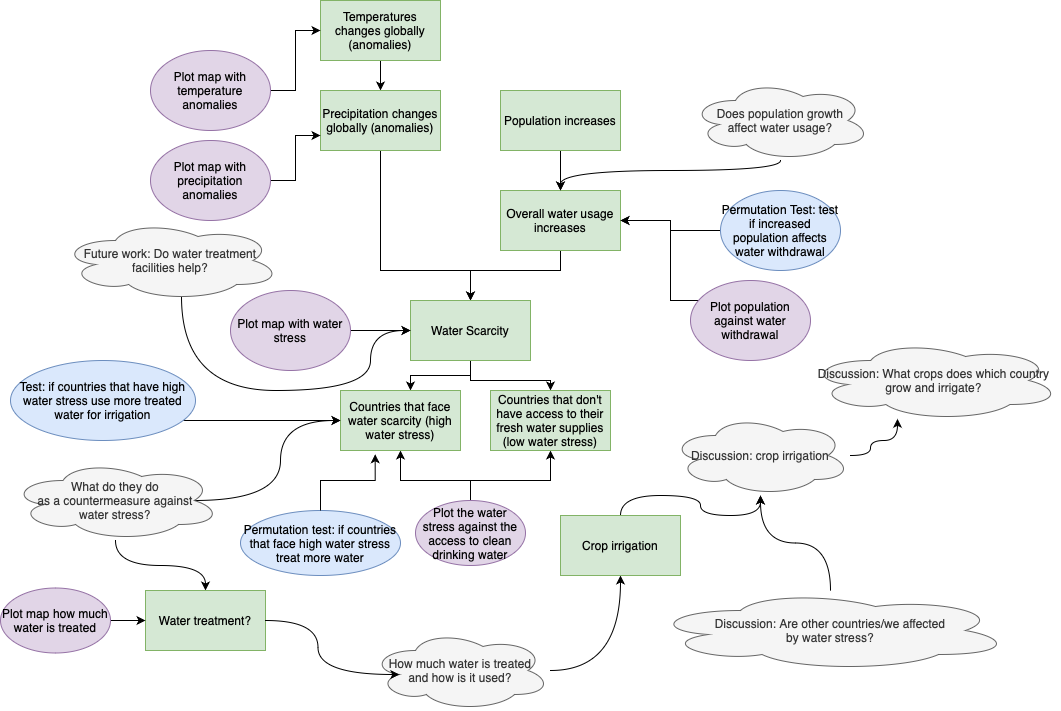

The diagram above was exported from draw.io. Its source (the exported page's mxGraphModel, read from the mxfile embedded in the PNG):
<mxGraphModel dx="774" dy="503" grid="1" gridSize="10" guides="1" tooltips="1" connect="1" arrows="1" fold="1" page="1" pageScale="1" pageWidth="827" pageHeight="1169" math="0" shadow="0">
  <root>
    <mxCell id="0" />
    <mxCell id="1" parent="0" />
    <mxCell id="GWIEUBXgXw_1vazv2kW0-6" value="" style="edgeStyle=orthogonalEdgeStyle;rounded=0;orthogonalLoop=1;jettySize=auto;html=1;fillColor=none;" parent="1" source="GWIEUBXgXw_1vazv2kW0-1" target="GWIEUBXgXw_1vazv2kW0-2" edge="1">
      <mxGeometry relative="1" as="geometry" />
    </mxCell>
    <mxCell id="GWIEUBXgXw_1vazv2kW0-1" value="Temperatures changes globally (anomalies)" style="rounded=0;whiteSpace=wrap;html=1;fillColor=#d5e8d4;strokeColor=#82b366;" parent="1" vertex="1">
      <mxGeometry x="340" y="70" width="120" height="60" as="geometry" />
    </mxCell>
    <mxCell id="GWIEUBXgXw_1vazv2kW0-69" style="edgeStyle=orthogonalEdgeStyle;rounded=0;orthogonalLoop=1;jettySize=auto;html=1;entryX=0.5;entryY=0;entryDx=0;entryDy=0;fillColor=none;" parent="1" source="GWIEUBXgXw_1vazv2kW0-2" target="GWIEUBXgXw_1vazv2kW0-9" edge="1">
      <mxGeometry relative="1" as="geometry">
        <Array as="points">
          <mxPoint x="400" y="340" />
          <mxPoint x="490" y="340" />
        </Array>
      </mxGeometry>
    </mxCell>
    <mxCell id="GWIEUBXgXw_1vazv2kW0-2" value="Precipitation changes globally (anomalies)" style="rounded=0;whiteSpace=wrap;html=1;fillColor=#d5e8d4;strokeColor=#82b366;" parent="1" vertex="1">
      <mxGeometry x="340" y="160" width="120" height="60" as="geometry" />
    </mxCell>
    <mxCell id="GWIEUBXgXw_1vazv2kW0-8" value="" style="edgeStyle=orthogonalEdgeStyle;rounded=0;orthogonalLoop=1;jettySize=auto;html=1;fillColor=none;" parent="1" source="GWIEUBXgXw_1vazv2kW0-4" target="GWIEUBXgXw_1vazv2kW0-5" edge="1">
      <mxGeometry relative="1" as="geometry" />
    </mxCell>
    <mxCell id="GWIEUBXgXw_1vazv2kW0-4" value="Population increases" style="rounded=0;whiteSpace=wrap;html=1;fillColor=#d5e8d4;strokeColor=#82b366;" parent="1" vertex="1">
      <mxGeometry x="520" y="160" width="120" height="60" as="geometry" />
    </mxCell>
    <mxCell id="GWIEUBXgXw_1vazv2kW0-11" value="" style="edgeStyle=orthogonalEdgeStyle;rounded=0;orthogonalLoop=1;jettySize=auto;html=1;fillColor=none;" parent="1" source="GWIEUBXgXw_1vazv2kW0-5" target="GWIEUBXgXw_1vazv2kW0-9" edge="1">
      <mxGeometry relative="1" as="geometry">
        <Array as="points">
          <mxPoint x="580" y="340" />
          <mxPoint x="490" y="340" />
        </Array>
      </mxGeometry>
    </mxCell>
    <mxCell id="GWIEUBXgXw_1vazv2kW0-5" value="Overall water usage increases" style="rounded=0;whiteSpace=wrap;html=1;fillColor=#d5e8d4;strokeColor=#82b366;" parent="1" vertex="1">
      <mxGeometry x="520" y="260" width="120" height="60" as="geometry" />
    </mxCell>
    <mxCell id="GWIEUBXgXw_1vazv2kW0-71" style="edgeStyle=orthogonalEdgeStyle;rounded=0;orthogonalLoop=1;jettySize=auto;html=1;fillColor=none;" parent="1" source="GWIEUBXgXw_1vazv2kW0-9" target="GWIEUBXgXw_1vazv2kW0-68" edge="1">
      <mxGeometry relative="1" as="geometry">
        <Array as="points">
          <mxPoint x="490" y="445" />
          <mxPoint x="430" y="445" />
        </Array>
      </mxGeometry>
    </mxCell>
    <mxCell id="GWIEUBXgXw_1vazv2kW0-72" style="edgeStyle=orthogonalEdgeStyle;rounded=0;orthogonalLoop=1;jettySize=auto;html=1;fillColor=none;" parent="1" source="GWIEUBXgXw_1vazv2kW0-9" target="GWIEUBXgXw_1vazv2kW0-70" edge="1">
      <mxGeometry relative="1" as="geometry">
        <Array as="points">
          <mxPoint x="490" y="450" />
          <mxPoint x="570" y="450" />
        </Array>
      </mxGeometry>
    </mxCell>
    <mxCell id="GWIEUBXgXw_1vazv2kW0-9" value="Water Scarcity" style="rounded=0;whiteSpace=wrap;html=1;fillColor=#d5e8d4;strokeColor=#82b366;" parent="1" vertex="1">
      <mxGeometry x="430" y="370" width="120" height="60" as="geometry" />
    </mxCell>
    <mxCell id="GWIEUBXgXw_1vazv2kW0-22" value="" style="edgeStyle=orthogonalEdgeStyle;rounded=0;orthogonalLoop=1;jettySize=auto;html=1;fillColor=none;curved=1;" parent="1" source="GWIEUBXgXw_1vazv2kW0-13" target="GWIEUBXgXw_1vazv2kW0-21" edge="1">
      <mxGeometry relative="1" as="geometry" />
    </mxCell>
    <mxCell id="GWIEUBXgXw_1vazv2kW0-73" style="edgeStyle=orthogonalEdgeStyle;rounded=0;orthogonalLoop=1;jettySize=auto;html=1;fillColor=none;curved=1;exitX=0.875;exitY=0.5;exitDx=0;exitDy=0;exitPerimeter=0;entryX=0;entryY=0.5;entryDx=0;entryDy=0;" parent="1" source="GWIEUBXgXw_1vazv2kW0-13" target="GWIEUBXgXw_1vazv2kW0-68" edge="1">
      <mxGeometry relative="1" as="geometry">
        <mxPoint x="420" y="520" as="targetPoint" />
      </mxGeometry>
    </mxCell>
    <mxCell id="GWIEUBXgXw_1vazv2kW0-13" value="What do they do&lt;br&gt;as a countermeasure against&lt;br&gt;water stress?" style="ellipse;shape=cloud;whiteSpace=wrap;html=1;fillColor=#f5f5f5;fontColor=#333333;strokeColor=#666666;" parent="1" vertex="1">
      <mxGeometry x="30" y="530" width="210" height="80" as="geometry" />
    </mxCell>
    <mxCell id="GWIEUBXgXw_1vazv2kW0-16" value="" style="edgeStyle=orthogonalEdgeStyle;rounded=0;orthogonalLoop=1;jettySize=auto;html=1;fillColor=none;curved=1;" parent="1" source="GWIEUBXgXw_1vazv2kW0-15" target="GWIEUBXgXw_1vazv2kW0-5" edge="1">
      <mxGeometry relative="1" as="geometry">
        <Array as="points">
          <mxPoint x="580" y="240" />
        </Array>
      </mxGeometry>
    </mxCell>
    <mxCell id="GWIEUBXgXw_1vazv2kW0-15" value="Does population growth&lt;br&gt;affect water usage?" style="ellipse;shape=cloud;whiteSpace=wrap;html=1;fillColor=#f5f5f5;fontColor=#333333;strokeColor=#666666;" parent="1" vertex="1">
      <mxGeometry x="710" y="150" width="180" height="80" as="geometry" />
    </mxCell>
    <mxCell id="GWIEUBXgXw_1vazv2kW0-21" value="Water treatment?" style="rounded=0;whiteSpace=wrap;html=1;fillColor=#d5e8d4;strokeColor=#82b366;" parent="1" vertex="1">
      <mxGeometry x="165" y="660" width="120" height="60" as="geometry" />
    </mxCell>
    <mxCell id="GWIEUBXgXw_1vazv2kW0-30" style="edgeStyle=orthogonalEdgeStyle;rounded=0;orthogonalLoop=1;jettySize=auto;html=1;fillColor=none;curved=1;" parent="1" source="GWIEUBXgXw_1vazv2kW0-25" target="GWIEUBXgXw_1vazv2kW0-31" edge="1">
      <mxGeometry relative="1" as="geometry">
        <mxPoint x="570" y="640" as="targetPoint" />
      </mxGeometry>
    </mxCell>
    <mxCell id="GWIEUBXgXw_1vazv2kW0-25" value="How much water is treated&lt;br&gt;and how is it used?" style="ellipse;shape=cloud;whiteSpace=wrap;html=1;fillColor=#f5f5f5;fontColor=#333333;strokeColor=#666666;" parent="1" vertex="1">
      <mxGeometry x="390" y="700" width="180" height="80" as="geometry" />
    </mxCell>
    <mxCell id="GWIEUBXgXw_1vazv2kW0-28" style="edgeStyle=orthogonalEdgeStyle;rounded=0;orthogonalLoop=1;jettySize=auto;html=1;entryX=0.16;entryY=0.55;entryDx=0;entryDy=0;entryPerimeter=0;fillColor=none;curved=1;" parent="1" source="GWIEUBXgXw_1vazv2kW0-21" target="GWIEUBXgXw_1vazv2kW0-25" edge="1">
      <mxGeometry relative="1" as="geometry" />
    </mxCell>
    <mxCell id="GWIEUBXgXw_1vazv2kW0-83" style="edgeStyle=orthogonalEdgeStyle;rounded=0;orthogonalLoop=1;jettySize=auto;html=1;fillColor=none;curved=1;" parent="1" source="GWIEUBXgXw_1vazv2kW0-31" target="GWIEUBXgXw_1vazv2kW0-82" edge="1">
      <mxGeometry relative="1" as="geometry" />
    </mxCell>
    <mxCell id="GWIEUBXgXw_1vazv2kW0-31" value="Crop irrigation" style="rounded=0;whiteSpace=wrap;html=1;fillColor=#d5e8d4;strokeColor=#82b366;" parent="1" vertex="1">
      <mxGeometry x="580" y="585" width="120" height="60" as="geometry" />
    </mxCell>
    <mxCell id="GWIEUBXgXw_1vazv2kW0-32" value="Discussion: What crops does which country&lt;br&gt;grow and irrigate?" style="ellipse;shape=cloud;whiteSpace=wrap;html=1;fillColor=#f5f5f5;fontColor=#333333;strokeColor=#666666;" parent="1" vertex="1">
      <mxGeometry x="827" y="410" width="253" height="80" as="geometry" />
    </mxCell>
    <mxCell id="GWIEUBXgXw_1vazv2kW0-39" style="edgeStyle=orthogonalEdgeStyle;rounded=0;orthogonalLoop=1;jettySize=auto;html=1;fillColor=none;curved=1;" parent="1" source="GWIEUBXgXw_1vazv2kW0-38" target="GWIEUBXgXw_1vazv2kW0-82" edge="1">
      <mxGeometry relative="1" as="geometry" />
    </mxCell>
    <mxCell id="GWIEUBXgXw_1vazv2kW0-38" value="Discussion: Are other countries/we affected&lt;br&gt;by water stress?" style="ellipse;shape=cloud;whiteSpace=wrap;html=1;fillColor=#f5f5f5;fontColor=#333333;strokeColor=#666666;" parent="1" vertex="1">
      <mxGeometry x="670" y="660" width="360" height="80" as="geometry" />
    </mxCell>
    <mxCell id="GWIEUBXgXw_1vazv2kW0-84" style="edgeStyle=orthogonalEdgeStyle;rounded=0;orthogonalLoop=1;jettySize=auto;html=1;fillColor=none;curved=1;exitX=0.55;exitY=0.95;exitDx=0;exitDy=0;exitPerimeter=0;" parent="1" source="GWIEUBXgXw_1vazv2kW0-51" target="GWIEUBXgXw_1vazv2kW0-9" edge="1">
      <mxGeometry relative="1" as="geometry">
        <Array as="points">
          <mxPoint x="201" y="460" />
          <mxPoint x="390" y="460" />
          <mxPoint x="390" y="400" />
        </Array>
      </mxGeometry>
    </mxCell>
    <mxCell id="GWIEUBXgXw_1vazv2kW0-51" value="Future work: Do water treatment facilities help?" style="ellipse;shape=cloud;whiteSpace=wrap;html=1;fillColor=#f5f5f5;fontColor=#333333;strokeColor=#666666;" parent="1" vertex="1">
      <mxGeometry x="80" y="290" width="220" height="80" as="geometry" />
    </mxCell>
    <mxCell id="GWIEUBXgXw_1vazv2kW0-54" style="edgeStyle=orthogonalEdgeStyle;rounded=0;orthogonalLoop=1;jettySize=auto;html=1;fillColor=none;" parent="1" source="GWIEUBXgXw_1vazv2kW0-53" target="GWIEUBXgXw_1vazv2kW0-9" edge="1">
      <mxGeometry relative="1" as="geometry" />
    </mxCell>
    <mxCell id="GWIEUBXgXw_1vazv2kW0-53" value="Plot map with water stress" style="ellipse;whiteSpace=wrap;html=1;fillColor=#e1d5e7;strokeColor=#9673a6;" parent="1" vertex="1">
      <mxGeometry x="250" y="360" width="120" height="80" as="geometry" />
    </mxCell>
    <mxCell id="GWIEUBXgXw_1vazv2kW0-56" style="edgeStyle=orthogonalEdgeStyle;rounded=0;orthogonalLoop=1;jettySize=auto;html=1;fillColor=none;" parent="1" source="GWIEUBXgXw_1vazv2kW0-55" target="GWIEUBXgXw_1vazv2kW0-1" edge="1">
      <mxGeometry relative="1" as="geometry" />
    </mxCell>
    <mxCell id="GWIEUBXgXw_1vazv2kW0-55" value="Plot map with temperature anomalies" style="ellipse;whiteSpace=wrap;html=1;fillColor=#e1d5e7;strokeColor=#9673a6;" parent="1" vertex="1">
      <mxGeometry x="170" y="120" width="120" height="80" as="geometry" />
    </mxCell>
    <mxCell id="GWIEUBXgXw_1vazv2kW0-58" style="edgeStyle=orthogonalEdgeStyle;rounded=0;orthogonalLoop=1;jettySize=auto;html=1;entryX=0;entryY=0.75;entryDx=0;entryDy=0;fillColor=none;" parent="1" source="GWIEUBXgXw_1vazv2kW0-57" target="GWIEUBXgXw_1vazv2kW0-2" edge="1">
      <mxGeometry relative="1" as="geometry" />
    </mxCell>
    <mxCell id="GWIEUBXgXw_1vazv2kW0-57" value="Plot map with precipitation anomalies" style="ellipse;whiteSpace=wrap;html=1;fillColor=#e1d5e7;strokeColor=#9673a6;" parent="1" vertex="1">
      <mxGeometry x="170" y="210" width="120" height="80" as="geometry" />
    </mxCell>
    <mxCell id="GWIEUBXgXw_1vazv2kW0-60" style="edgeStyle=orthogonalEdgeStyle;rounded=0;orthogonalLoop=1;jettySize=auto;html=1;fillColor=none;" parent="1" source="GWIEUBXgXw_1vazv2kW0-59" target="GWIEUBXgXw_1vazv2kW0-5" edge="1">
      <mxGeometry relative="1" as="geometry" />
    </mxCell>
    <mxCell id="GWIEUBXgXw_1vazv2kW0-59" value="Permutation Test: test if increased population affects water withdrawal" style="ellipse;whiteSpace=wrap;html=1;fillColor=#dae8fc;strokeColor=#6c8ebf;" parent="1" vertex="1">
      <mxGeometry x="740" y="260" width="120" height="80" as="geometry" />
    </mxCell>
    <mxCell id="GWIEUBXgXw_1vazv2kW0-63" style="edgeStyle=orthogonalEdgeStyle;rounded=0;orthogonalLoop=1;jettySize=auto;html=1;fillColor=none;" parent="1" source="GWIEUBXgXw_1vazv2kW0-61" target="GWIEUBXgXw_1vazv2kW0-5" edge="1">
      <mxGeometry relative="1" as="geometry">
        <Array as="points">
          <mxPoint x="690" y="370" />
          <mxPoint x="690" y="290" />
        </Array>
      </mxGeometry>
    </mxCell>
    <mxCell id="GWIEUBXgXw_1vazv2kW0-61" value="Plot population against water withdrawal" style="ellipse;whiteSpace=wrap;html=1;fillColor=#e1d5e7;strokeColor=#9673a6;" parent="1" vertex="1">
      <mxGeometry x="710" y="350" width="120" height="80" as="geometry" />
    </mxCell>
    <mxCell id="GWIEUBXgXw_1vazv2kW0-74" style="edgeStyle=orthogonalEdgeStyle;rounded=0;orthogonalLoop=1;jettySize=auto;html=1;fillColor=none;" parent="1" source="GWIEUBXgXw_1vazv2kW0-64" target="GWIEUBXgXw_1vazv2kW0-21" edge="1">
      <mxGeometry relative="1" as="geometry" />
    </mxCell>
    <mxCell id="GWIEUBXgXw_1vazv2kW0-64" value="Plot map how much water is treated" style="ellipse;whiteSpace=wrap;html=1;fillColor=#e1d5e7;rotation=0;strokeColor=#9673a6;" parent="1" vertex="1">
      <mxGeometry x="20" y="657.5" width="110" height="65" as="geometry" />
    </mxCell>
    <mxCell id="GWIEUBXgXw_1vazv2kW0-75" style="edgeStyle=orthogonalEdgeStyle;rounded=0;orthogonalLoop=1;jettySize=auto;html=1;fillColor=none;" parent="1" source="GWIEUBXgXw_1vazv2kW0-65" target="GWIEUBXgXw_1vazv2kW0-70" edge="1">
      <mxGeometry relative="1" as="geometry">
        <Array as="points">
          <mxPoint x="490" y="550" />
          <mxPoint x="570" y="550" />
        </Array>
      </mxGeometry>
    </mxCell>
    <mxCell id="GWIEUBXgXw_1vazv2kW0-78" style="edgeStyle=orthogonalEdgeStyle;rounded=0;orthogonalLoop=1;jettySize=auto;html=1;fillColor=none;" parent="1" source="GWIEUBXgXw_1vazv2kW0-65" target="GWIEUBXgXw_1vazv2kW0-68" edge="1">
      <mxGeometry relative="1" as="geometry">
        <Array as="points">
          <mxPoint x="490" y="550" />
          <mxPoint x="420" y="550" />
        </Array>
      </mxGeometry>
    </mxCell>
    <mxCell id="GWIEUBXgXw_1vazv2kW0-65" value="Plot the water stress against the access to clean drinking water" style="ellipse;whiteSpace=wrap;html=1;fillColor=#e1d5e7;strokeColor=#9673a6;" parent="1" vertex="1">
      <mxGeometry x="435" y="570" width="110" height="65" as="geometry" />
    </mxCell>
    <mxCell id="GWIEUBXgXw_1vazv2kW0-68" value="Countries that face water scarcity (high water stress)" style="rounded=0;whiteSpace=wrap;html=1;fillColor=#d5e8d4;strokeColor=#82b366;" parent="1" vertex="1">
      <mxGeometry x="360" y="460" width="120" height="60" as="geometry" />
    </mxCell>
    <mxCell id="GWIEUBXgXw_1vazv2kW0-70" value="Countries that don't have access to their fresh water supplies (low water stress)" style="rounded=0;whiteSpace=wrap;html=1;fillColor=#d5e8d4;strokeColor=#82b366;" parent="1" vertex="1">
      <mxGeometry x="510" y="460" width="120" height="60" as="geometry" />
    </mxCell>
    <mxCell id="GWIEUBXgXw_1vazv2kW0-79" value="Permutation test: if countries that face high water stress treat more water" style="ellipse;whiteSpace=wrap;html=1;fillColor=#dae8fc;rotation=0;strokeColor=#6c8ebf;" parent="1" vertex="1">
      <mxGeometry x="260" y="580" width="160" height="65" as="geometry" />
    </mxCell>
    <mxCell id="GWIEUBXgXw_1vazv2kW0-80" style="edgeStyle=orthogonalEdgeStyle;rounded=0;orthogonalLoop=1;jettySize=auto;html=1;entryX=0.289;entryY=1.063;entryDx=0;entryDy=0;entryPerimeter=0;fillColor=none;" parent="1" source="GWIEUBXgXw_1vazv2kW0-79" target="GWIEUBXgXw_1vazv2kW0-68" edge="1">
      <mxGeometry relative="1" as="geometry" />
    </mxCell>
    <mxCell id="GWIEUBXgXw_1vazv2kW0-85" style="edgeStyle=orthogonalEdgeStyle;rounded=0;orthogonalLoop=1;jettySize=auto;html=1;fillColor=none;curved=1;" parent="1" source="GWIEUBXgXw_1vazv2kW0-82" target="GWIEUBXgXw_1vazv2kW0-32" edge="1">
      <mxGeometry relative="1" as="geometry">
        <Array as="points">
          <mxPoint x="890" y="525" />
          <mxPoint x="890" y="510" />
          <mxPoint x="917" y="510" />
        </Array>
      </mxGeometry>
    </mxCell>
    <mxCell id="GWIEUBXgXw_1vazv2kW0-82" value="Discussion: crop irrigation" style="ellipse;shape=cloud;whiteSpace=wrap;html=1;fillColor=#f5f5f5;fontColor=#333333;strokeColor=#666666;" parent="1" vertex="1">
      <mxGeometry x="690" y="485" width="180" height="80" as="geometry" />
    </mxCell>
    <mxCell id="GWIEUBXgXw_1vazv2kW0-88" style="edgeStyle=orthogonalEdgeStyle;rounded=0;orthogonalLoop=1;jettySize=auto;html=1;fillColor=none;" parent="1" source="GWIEUBXgXw_1vazv2kW0-86" target="GWIEUBXgXw_1vazv2kW0-68" edge="1">
      <mxGeometry relative="1" as="geometry">
        <Array as="points">
          <mxPoint x="260" y="490" />
        </Array>
      </mxGeometry>
    </mxCell>
    <mxCell id="GWIEUBXgXw_1vazv2kW0-86" value="Test: if countries that have high water stress use more treated water for irrigation" style="ellipse;whiteSpace=wrap;html=1;fillColor=#dae8fc;strokeColor=#6c8ebf;" parent="1" vertex="1">
      <mxGeometry x="30" y="430" width="185" height="80" as="geometry" />
    </mxCell>
  </root>
</mxGraphModel>